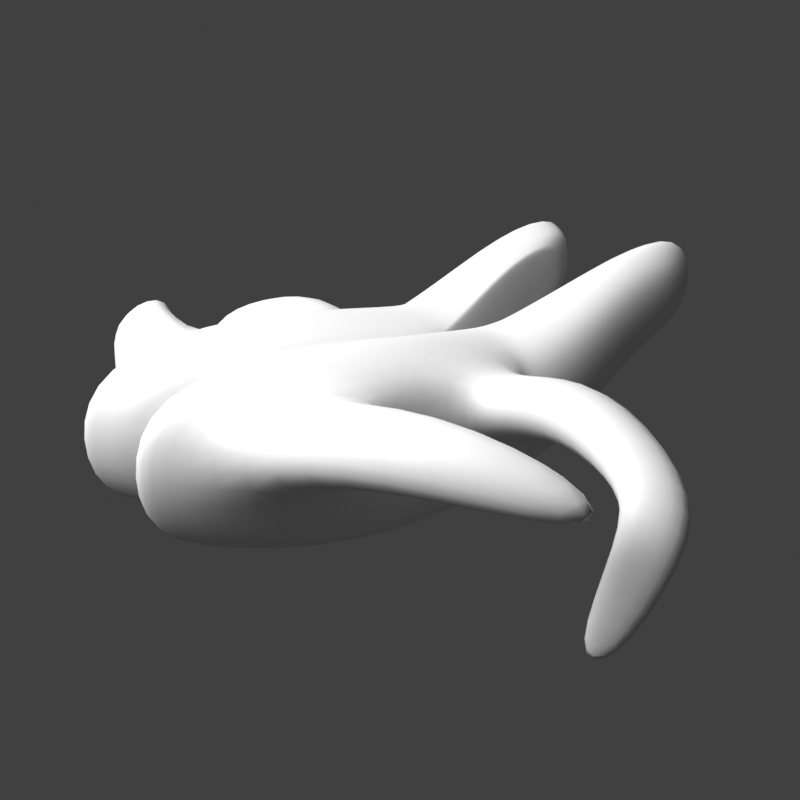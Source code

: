 # Source: Army.blend  (saved by Blender 2.82.1; exported with 4.5.12 LTS)
import bpy
from mathutils import Matrix  # noqa: F401  (used for matrix-valued properties, if any)

bpy.ops.wm.read_factory_settings(use_empty=True)
scene = bpy.context.scene
scene.name = 'Scene'

# ---- collections
col_collection = bpy.data.collections.new('Collection'); scene.collection.children.link(col_collection)
col_entity_preview = bpy.data.collections.new('Entity Preview')  # instanced only; not linked into the scene

# ---- materials (node trees are filled in below, after node groups)
mat_material = bpy.data.materials.new('Material')
mat_material.alpha_threshold = 0.0
mat_material.line_color = (0.0, 0.0, 0.0, 1.0)

# ---- material node trees
mat_material.use_nodes = True; mat_material.node_tree.nodes.clear()
_N = mat_material.node_tree.nodes; _L = mat_material.node_tree.links
n0 = _N.new('ShaderNodeOutputMaterial'); n0.name = 'Material Output'; n0.location = (300, 300)
n1 = _N.new('ShaderNodeBsdfPrincipled'); n1.name = 'Principled BSDF'; n1.location = (10, 300)
n1.distribution = 'GGX'
n1.subsurface_method = 'BURLEY'
n1.inputs[2].default_value = 0.4
n1.inputs[3].default_value = 1.45
n1.inputs[27].default_value = (0.0, 0.0, 0.0, 1.0)
n1.inputs[28].default_value = 1.0
_L.new(n1.outputs[0], n0.inputs[0])
n0.is_active_output = True

# ---- world
world_world = bpy.data.worlds.new('World'); scene.world = world_world
world_world.use_nodes = True; world_world.node_tree.nodes.clear()
_N = world_world.node_tree.nodes; _L = world_world.node_tree.links
n0 = _N.new('ShaderNodeOutputWorld'); n0.name = 'World Output'; n0.location = (300, 300)
n1 = _N.new('ShaderNodeBackground'); n1.name = 'Background'; n1.location = (10, 300)
n1.inputs[0].default_value = (0.05088, 0.05088, 0.05088, 1.0)
_L.new(n1.outputs[0], n0.inputs[0])
n0.is_active_output = True
world_world.color = (0.05088, 0.05088, 0.05088)
world_world.use_sun_shadow = False
world_world.sun_shadow_jitter_overblur = 0.0

# ---- cameras
cam_camera = bpy.data.cameras.new('Camera')
cam_camera.clip_end = 100.0
cam_camera.ortho_scale = 7.314

# ---- lights
light_light = bpy.data.lights.new('Light', 'AREA')
light_light.transmission_factor = 0.0
light_light.energy = 392.7
light_light.shadow_soft_size = 4.0
light_light.shadow_maximum_resolution = 0.006
light_light.use_absolute_resolution = True
light_light.shape = 'RECTANGLE'
light_light.size = 4.0
light_light.size_y = 4.0

# ---- meshes
me_cube = bpy.data.meshes.new('Cube')
me_cube.from_pydata([(0.2262, -0.1771, 0.08854), (0.2262, -0.1771, -0.08854), (-0.2262, -0.1881, 0.09404), (-0.2262, -0.1881, -0.09404), (0.07538, -0.2262, 0.1131), (-0.07538, -0.2262, 0.1131), (-0.07538, -0.2262, -0.1131), (0.07538, -0.2262, -0.1131), (-0.2339, 0.0, -0.09572), (0.2262, 0.0, 0.08854), (0.2262, 0.0, -0.08854), (-0.07538, 0.0, -0.1131), (0.07538, 0.0, -0.1131), (0.07538, 0.0, 0.1131), (-0.07538, 0.0, 0.1131), (-0.5471, -0.1939, 0.2181), (-0.5697, -0.2061, 0.1614), (-0.2298, 0.0, 0.09511), (-0.5471, -0.1939, 0.1047), (-0.612, -0.1522, 0.1152), (-0.3476, -0.1368, -0.05409), (-0.3379, -0.1348, 0.1633), (-0.4565, -0.07979, 0.07214), (-0.4558, -0.1932, 0.07161), (-0.4432, -0.1936, 0.1843), (-0.4438, -0.08025, 0.1848), (-0.3299, -0.04223, 0.0365), (-0.233, -0.2053, 0.0), (0.2583, -0.1933, 0.0), (-0.3299, -0.2226, 0.0365), (-0.3131, -0.2064, 0.1195), (-0.3131, -0.04027, 0.1195), (0.09452, -0.2466, 0.0), (-0.06923, -0.2466, 0.0), (0.2583, 0.0, 0.0), (-0.2407, 0.0, -0.001684), (-0.472, -0.2057, 0.1304), (-0.4727, -0.0826, 0.131), (-0.236, -0.1048, -0.1076), (0.323, -0.09799, 0.118), (-0.04969, -0.1283, -0.1312), (0.1366, -0.1283, -0.1312), (0.1366, -0.1283, 0.1483), (-0.04969, -0.1283, 0.1483), (-0.2287, -0.1052, 0.1336), (0.323, -0.09799, -0.1008), (-0.5131, -0.1517, 0.08407), (-0.4877, -0.1502, 0.2355), (0.3626, -0.1087, 0.008594), (-0.3131, -0.04027, -0.04655), (-0.3131, -0.2064, -0.04655), (-0.612, -0.1522, 0.2553), (-0.5471, -0.08053, 0.2181), (-0.5697, -0.08296, 0.1614), (-0.5471, -0.08053, 0.1047), (-0.64, -0.1613, 0.1852), (-0.2583, -0.3576, 0.03668), (-0.2554, -0.359, 0.1156), (-0.1281, -0.376, 0.1294), (-0.1199, -0.3727, 0.0349), (-0.1798, -0.5768, 0.002269), (-0.1779, -0.5811, 0.06125), (-0.09902, -0.5273, 0.07665), (-0.09572, -0.5153, 0.006706), (-0.1281, -0.613, -0.05024), (-0.1042, -0.63, -0.005322), (-0.06018, -0.5568, 0.01424), (-0.08692, -0.5288, -0.03728), (-0.05997, -0.5646, -0.1846), (-0.03765, -0.571, -0.1831), (-0.01028, -0.5254, -0.171), (-0.0344, -0.5123, -0.1766), (0.3131, -0.07751, -0.09814), (-0.6028, -0.139, 0.1169), (-0.6302, -0.1467, 0.1852), (-0.481, -0.1374, 0.2302), (-0.6028, -0.139, 0.2536), (-0.2264, -0.08318, 0.1289), (-0.3326, -0.1159, 0.1582), (-0.3402, -0.1175, -0.05156), (-0.2322, -0.08285, -0.1048), (0.3131, -0.07751, 0.1153), (-0.05042, -0.1013, -0.1277), (0.1313, -0.1013, -0.1277), (0.1313, -0.1013, 0.1449), (-0.05042, -0.1013, 0.1449), (-0.5039, -0.1384, 0.08482), (0.3518, -0.08589, 0.008594), (0.2919, -0.04033, -0.1002), (-0.6146, -0.1043, 0.1758), (-0.473, -0.09936, 0.2074), (-0.5889, -0.1001, 0.2399), (-0.2293, -0.02146, 0.1072), (-0.3303, -0.06268, -0.05503), (-0.5889, -0.1001, 0.1117), (-0.328, -0.06221, 0.1356), (-0.2316, -0.05042, -0.1062), (0.2802, -0.01975, 0.09889), (-0.05712, -0.05243, -0.1286), (0.1157, -0.04745, -0.1287), (0.1098, -0.02692, 0.1266), (-0.06062, -0.02692, 0.1266), (-0.4896, -0.09932, 0.07712), (0.3165, -0.02227, -0.001196), (0.2357, -0.009763, -0.08928), (-0.576, -0.09063, 0.1639), (-0.4476, -0.08707, 0.19), (-0.5528, -0.08752, 0.2219), (-0.226, -0.01049, 0.09828), (-0.3161, -0.04983, -0.04686), (-0.5528, -0.08752, 0.106), (-0.3151, -0.04963, 0.1242), (-0.2292, -0.03041, -0.1005), (0.2357, -0.009763, 0.09177), (-0.07264, -0.01282, -0.1144), (0.08151, -0.01282, -0.1144), (0.08151, -0.01282, 0.1169), (-0.07264, -0.01282, 0.1169), (-0.4615, -0.0868, 0.07363), (0.2685, -0.01084, 0.001245), (-0.2457, -0.01822, 0.09446), (-0.2457, -0.01822, -0.08763), (-0.2664, -0.1135, -0.09305), (-0.2584, -0.1133, 0.1417), (-0.2553, -0.01876, 0.003415), (-0.2594, -0.21, 0.00994), (-0.2498, -0.1931, 0.101), (-0.2498, -0.1931, -0.08111), (-0.2553, -0.09209, 0.1368), (-0.2616, -0.09228, -0.09028), (-0.2585, -0.05376, -0.09227), (-0.2521, -0.03981, 0.1084), (-0.2529, -0.0357, -0.08593), (-0.2462, -0.02841, 0.09881), (-0.0891, -0.2797, 0.0134), (-0.2344, -0.249, 0.01393), (-0.09548, -0.2677, 0.1134), (-0.2292, -0.2385, 0.09722), (0.1875, -0.3915, 0.1413), (0.07782, -0.3968, 0.1658), (0.2001, -0.4148, 0.05272), (0.08097, -0.4205, 0.05272), (0.01972, -0.6095, 0.06378), (-0.02465, -0.5663, 0.07761), (0.01496, -0.6237, 0.01387), (-0.03323, -0.5768, 0.01387)], [], [(43, 44, 2, 5), (135, 134, 59, 56), (41, 45, 1, 7), (48, 39, 0, 28), (38, 40, 6, 3), (40, 41, 7, 6), (32, 28, 140, 141), (32, 4, 5, 33), (39, 42, 4, 0), (42, 43, 5, 4), (20, 50, 23, 46), (37, 22, 54, 53), (26, 49, 22, 37), (29, 30, 24, 36), (111, 31, 25, 106), (50, 29, 36, 23), (31, 26, 37, 25), (46, 23, 18, 19), (7, 32, 33, 6), (1, 28, 32, 7), (45, 48, 28, 1), (6, 33, 27, 3), (72, 87, 48, 45), (23, 36, 16, 18), (30, 21, 47, 24), (24, 47, 51, 15), (79, 20, 46, 86), (84, 85, 43, 42), (81, 84, 42, 39), (82, 83, 41, 40), (80, 82, 40, 38), (87, 81, 39, 48), (83, 72, 45, 41), (85, 77, 44, 43), (129, 122, 20, 79), (126, 123, 21, 30), (120, 124, 26, 31), (127, 125, 29, 50), (133, 120, 31, 111), (125, 126, 30, 29), (124, 121, 49, 26), (122, 127, 50, 20), (105, 107, 52, 53), (110, 105, 53, 54), (18, 16, 55, 19), (16, 15, 51, 55), (25, 37, 53, 52), (36, 24, 15, 16), (86, 46, 19, 73), (106, 25, 52, 107), (56, 59, 63, 60), (134, 136, 58, 59), (136, 137, 57, 58), (137, 135, 56, 57), (62, 61, 65, 66), (58, 57, 61, 62), (59, 58, 62, 63), (57, 56, 60, 61), (67, 66, 70, 71), (63, 62, 66, 67), (61, 60, 64, 65), (60, 63, 67, 64), (71, 70, 69, 68), (65, 64, 68, 69), (64, 67, 71, 68), (66, 65, 69, 70), (47, 75, 76, 51), (102, 86, 73, 94), (19, 55, 74, 73), (55, 51, 76, 74), (123, 128, 78, 21), (130, 129, 79, 93), (101, 92, 77, 85), (99, 88, 72, 83), (103, 97, 81, 87), (96, 98, 82, 80), (98, 99, 83, 82), (97, 100, 84, 81), (100, 101, 85, 84), (93, 79, 86, 102), (88, 103, 87, 72), (21, 78, 75, 47), (104, 119, 103, 88), (109, 93, 102, 118), (116, 117, 101, 100), (113, 116, 100, 97), (114, 115, 99, 98), (112, 114, 98, 96), (119, 113, 97, 103), (115, 104, 88, 99), (117, 108, 92, 101), (132, 130, 93, 109), (118, 102, 94, 110), (75, 90, 91, 76), (73, 74, 89, 94), (74, 76, 91, 89), (128, 131, 95, 78), (78, 95, 90, 75), (22, 118, 110, 54), (121, 132, 109, 49), (14, 17, 108, 117), (12, 10, 104, 115), (34, 9, 113, 119), (8, 11, 114, 112), (11, 12, 115, 114), (9, 13, 116, 113), (13, 14, 117, 116), (49, 109, 118, 22), (10, 34, 119, 104), (90, 106, 107, 91), (94, 89, 105, 110), (89, 91, 107, 105), (131, 133, 111, 95), (95, 111, 106, 90), (92, 108, 133, 131), (8, 112, 132, 121), (77, 92, 131, 128), (112, 96, 130, 132), (96, 80, 129, 130), (44, 77, 128, 123), (38, 3, 127, 122), (35, 8, 121, 124), (27, 2, 126, 125), (108, 17, 120, 133), (3, 27, 125, 127), (17, 35, 124, 120), (2, 44, 123, 126), (80, 38, 122, 129), (2, 27, 135, 137), (5, 2, 137, 136), (33, 5, 136, 134), (27, 33, 134, 135), (139, 141, 145, 143), (4, 32, 141, 139), (0, 4, 139, 138), (28, 0, 138, 140), (144, 142, 143, 145), (138, 139, 143, 142), (141, 140, 144, 145), (140, 138, 142, 144)])
me_cube.polygons.foreach_set('use_smooth', [True] * 140)
_uv = me_cube.uv_layers.new(name='UVMap')
_uv.uv.foreach_set('vector', [0.7917, 0.6875, 0.875, 0.6875, 0.875, 0.75, 0.7917, 0.75, 0.5, 1.0, 0.5, 0.9167, 0.5, 0.9167, 0.5, 1.0, 0.2917, 0.6875, 0.375, 0.6875, 0.375, 0.75, 0.2917, 0.75, 0.5, 0.6875, 0.625, 0.6875, 0.625, 0.75, 0.5, 0.75, 0.125, 0.6875, 0.2083, 0.6875, 0.2083, 0.75, 0.125, 0.75, 0.2083, 0.6875, 0.2917, 0.6875, 0.2917, 0.75, 0.2083, 0.75, 0.5, 0.8333, 0.5, 0.75, 0.5, 0.75, 0.5, 0.8333, 0.5, 0.8333, 0.625, 0.8333, 0.625, 0.9167, 0.5, 0.9167, 0.625, 0.6875, 0.7083, 0.6875, 0.7083, 0.75, 0.625, 0.75, 0.7083, 0.6875, 0.7917, 0.6875, 0.7917, 0.75, 0.7083, 0.75, 0.125, 0.6875, 0.125, 0.75, 0.125, 0.75, 0.125, 0.6875, 0.5, 0.125, 0.375, 0.125, 0.375, 0.125, 0.5, 0.125, 0.5, 0.125, 0.375, 0.125, 0.375, 0.125, 0.5, 0.125, 0.5, 1.0, 0.625, 1.0, 0.625, 1.0, 0.5, 1.0, 0.875, 0.6311, 0.875, 0.625, 0.875, 0.625, 0.875, 0.6311, 0.375, 1.0, 0.5, 1.0, 0.5, 1.0, 0.375, 1.0, 0.625, 0.125, 0.5, 0.125, 0.5, 0.125, 0.625, 0.125, 0.125, 0.6875, 0.125, 0.75, 0.125, 0.75, 0.125, 0.6875, 0.375, 0.8333, 0.5, 0.8333, 0.5, 0.9167, 0.375, 0.9167, 0.375, 0.75, 0.5, 0.75, 0.5, 0.8333, 0.375, 0.8333, 0.375, 0.6875, 0.5, 0.6875, 0.5, 0.75, 0.375, 0.75, 0.375, 0.9167, 0.5, 0.9167, 0.5, 1.0, 0.375, 1.0, 0.375, 0.6741, 0.5, 0.6741, 0.5, 0.6875, 0.375, 0.6875, 0.375, 1.0, 0.5, 1.0, 0.5, 1.0, 0.375, 1.0, 0.875, 0.75, 0.875, 0.6875, 0.875, 0.6875, 0.875, 0.75, 0.875, 0.75, 0.875, 0.6875, 0.875, 0.6875, 0.875, 0.75, 0.125, 0.6741, 0.125, 0.6875, 0.125, 0.6875, 0.125, 0.6741, 0.7083, 0.6741, 0.7917, 0.6741, 0.7917, 0.6875, 0.7083, 0.6875, 0.625, 0.6741, 0.7083, 0.6741, 0.7083, 0.6875, 0.625, 0.6875, 0.2083, 0.6741, 0.2917, 0.6741, 0.2917, 0.6875, 0.2083, 0.6875, 0.125, 0.6741, 0.2083, 0.6741, 0.2083, 0.6875, 0.125, 0.6875, 0.5, 0.6741, 0.625, 0.6741, 0.625, 0.6875, 0.5, 0.6875, 0.2917, 0.6741, 0.375, 0.6741, 0.375, 0.6875, 0.2917, 0.6875, 0.7917, 0.6741, 0.875, 0.6741, 0.875, 0.6875, 0.7917, 0.6875, 0.125, 0.6741, 0.125, 0.6875, 0.125, 0.6875, 0.125, 0.6741, 0.875, 0.75, 0.875, 0.6875, 0.875, 0.6875, 0.875, 0.75, 0.625, 0.125, 0.5, 0.125, 0.5, 0.125, 0.625, 0.125, 0.375, 1.0, 0.5, 1.0, 0.5, 1.0, 0.375, 1.0, 0.875, 0.6311, 0.875, 0.625, 0.875, 0.625, 0.875, 0.6311, 0.5, 1.0, 0.625, 1.0, 0.625, 1.0, 0.5, 1.0, 0.5, 0.125, 0.375, 0.125, 0.375, 0.125, 0.5, 0.125, 0.125, 0.6875, 0.125, 0.75, 0.125, 0.75, 0.125, 0.6875, 0.5, 0.1189, 0.625, 0.1189, 0.625, 0.125, 0.5, 0.125, 0.375, 0.1189, 0.5, 0.1189, 0.5, 0.125, 0.375, 0.125, 0.375, 0.0, 0.5, 0.0, 0.5, 0.0625, 0.375, 0.0625, 0.5, 0.0, 0.625, 0.0, 0.625, 0.0625, 0.5, 0.0625, 0.625, 0.125, 0.5, 0.125, 0.5, 0.125, 0.625, 0.125, 0.5, 1.0, 0.625, 1.0, 0.625, 1.0, 0.5, 1.0, 0.125, 0.6741, 0.125, 0.6875, 0.125, 0.6875, 0.125, 0.6741, 0.875, 0.6311, 0.875, 0.625, 0.875, 0.625, 0.875, 0.6311, 0.5, 1.0, 0.5, 0.9167, 0.5, 0.9167, 0.5, 1.0, 0.5, 0.9167, 0.625, 0.9167, 0.625, 0.9167, 0.5, 0.9167, 0.7917, 0.75, 0.875, 0.75, 0.875, 0.75, 0.7917, 0.75, 0.625, 1.0, 0.5, 1.0, 0.5, 1.0, 0.625, 1.0, 0.7917, 0.75, 0.875, 0.75, 0.875, 0.75, 0.7917, 0.75, 0.7917, 0.75, 0.875, 0.75, 0.875, 0.75, 0.7917, 0.75, 0.5, 0.9167, 0.625, 0.9167, 0.625, 0.9167, 0.5, 0.9167, 0.625, 1.0, 0.5, 1.0, 0.5, 1.0, 0.625, 1.0, 0.5, 0.9167, 0.625, 0.9167, 0.625, 0.9167, 0.5, 0.9167, 0.5, 0.9167, 0.625, 0.9167, 0.625, 0.9167, 0.5, 0.9167, 0.625, 1.0, 0.5, 1.0, 0.5, 1.0, 0.625, 1.0, 0.5, 1.0, 0.5, 0.9167, 0.5, 0.9167, 0.5, 1.0, 0.5, 0.9167, 0.625, 0.9167, 0.625, 1.0, 0.5, 1.0, 0.625, 1.0, 0.5, 1.0, 0.5, 1.0, 0.625, 1.0, 0.5, 1.0, 0.5, 0.9167, 0.5, 0.9167, 0.5, 1.0, 0.7917, 0.75, 0.875, 0.75, 0.875, 0.75, 0.7917, 0.75, 0.875, 0.6875, 0.875, 0.6741, 0.875, 0.6741, 0.875, 0.6875, 0.125, 0.6388, 0.125, 0.6741, 0.125, 0.6741, 0.125, 0.6388, 0.375, 0.0625, 0.5, 0.0625, 0.5, 0.07594, 0.375, 0.07594, 0.5, 0.0625, 0.625, 0.0625, 0.625, 0.07594, 0.5, 0.07594, 0.875, 0.6875, 0.875, 0.6741, 0.875, 0.6741, 0.875, 0.6875, 0.125, 0.6509, 0.125, 0.6741, 0.125, 0.6741, 0.125, 0.6388, 0.7917, 0.6388, 0.875, 0.6388, 0.875, 0.6741, 0.7917, 0.6741, 0.2917, 0.6485, 0.375, 0.6514, 0.375, 0.6741, 0.2917, 0.6741, 0.5, 0.6388, 0.625, 0.6388, 0.625, 0.6741, 0.5, 0.6741, 0.125, 0.6555, 0.2083, 0.6509, 0.2083, 0.6741, 0.125, 0.6741, 0.2083, 0.6509, 0.2917, 0.6485, 0.2917, 0.6741, 0.2083, 0.6741, 0.625, 0.6388, 0.7083, 0.6388, 0.7083, 0.6741, 0.625, 0.6741, 0.7083, 0.6388, 0.7917, 0.6388, 0.7917, 0.6741, 0.7083, 0.6741, 0.125, 0.6388, 0.125, 0.6741, 0.125, 0.6741, 0.125, 0.6388, 0.375, 0.6514, 0.5, 0.6388, 0.5, 0.6741, 0.375, 0.6741, 0.875, 0.6875, 0.875, 0.6741, 0.875, 0.6741, 0.875, 0.6875, 0.375, 0.6311, 0.5, 0.6311, 0.5, 0.6388, 0.375, 0.6514, 0.125, 0.6311, 0.125, 0.6388, 0.125, 0.6388, 0.125, 0.6311, 0.7083, 0.6311, 0.7917, 0.6311, 0.7917, 0.6388, 0.7083, 0.6388, 0.625, 0.6311, 0.7083, 0.6311, 0.7083, 0.6388, 0.625, 0.6388, 0.2083, 0.6311, 0.2917, 0.6311, 0.2917, 0.6485, 0.2083, 0.6509, 0.125, 0.6433, 0.2083, 0.6311, 0.2083, 0.6509, 0.125, 0.6555, 0.5, 0.6311, 0.625, 0.6311, 0.625, 0.6388, 0.5, 0.6388, 0.2917, 0.6311, 0.375, 0.6311, 0.375, 0.6514, 0.2917, 0.6485, 0.7917, 0.6311, 0.875, 0.6311, 0.875, 0.6388, 0.7917, 0.6388, 0.125, 0.64, 0.125, 0.6509, 0.125, 0.6388, 0.125, 0.6311, 0.125, 0.6311, 0.125, 0.6388, 0.125, 0.6388, 0.125, 0.6311, 0.875, 0.6741, 0.875, 0.6388, 0.875, 0.6388, 0.875, 0.6741, 0.375, 0.07594, 0.5, 0.07594, 0.5, 0.1112, 0.375, 0.1112, 0.5, 0.07594, 0.625, 0.07594, 0.625, 0.1112, 0.5, 0.1112, 0.875, 0.6741, 0.875, 0.6388, 0.875, 0.6388, 0.875, 0.6741, 0.875, 0.6741, 0.875, 0.6388, 0.875, 0.6388, 0.875, 0.6741, 0.125, 0.625, 0.125, 0.6311, 0.125, 0.6311, 0.125, 0.625, 0.125, 0.625, 0.125, 0.64, 0.125, 0.6311, 0.125, 0.625, 0.7917, 0.625, 0.875, 0.625, 0.875, 0.6311, 0.7917, 0.6311, 0.2917, 0.625, 0.375, 0.625, 0.375, 0.6311, 0.2917, 0.6311, 0.5, 0.625, 0.625, 0.625, 0.625, 0.6311, 0.5, 0.6311, 0.125, 0.625, 0.2083, 0.625, 0.2083, 0.6311, 0.125, 0.6433, 0.2083, 0.625, 0.2917, 0.625, 0.2917, 0.6311, 0.2083, 0.6311, 0.625, 0.625, 0.7083, 0.625, 0.7083, 0.6311, 0.625, 0.6311, 0.7083, 0.625, 0.7917, 0.625, 0.7917, 0.6311, 0.7083, 0.6311, 0.125, 0.625, 0.125, 0.6311, 0.125, 0.6311, 0.125, 0.625, 0.375, 0.625, 0.5, 0.625, 0.5, 0.6311, 0.375, 0.6311, 0.875, 0.6388, 0.875, 0.6311, 0.875, 0.6311, 0.875, 0.6388, 0.375, 0.1112, 0.5, 0.1112, 0.5, 0.1189, 0.375, 0.1189, 0.5, 0.1112, 0.625, 0.1112, 0.625, 0.1189, 0.5, 0.1189, 0.875, 0.6388, 0.875, 0.6311, 0.875, 0.6311, 0.875, 0.6388, 0.875, 0.6388, 0.875, 0.6311, 0.875, 0.6311, 0.875, 0.6388, 0.875, 0.6388, 0.875, 0.6311, 0.875, 0.6311, 0.875, 0.6388, 0.125, 0.625, 0.125, 0.6433, 0.125, 0.64, 0.125, 0.625, 0.875, 0.6741, 0.875, 0.6388, 0.875, 0.6388, 0.875, 0.6741, 0.125, 0.6433, 0.125, 0.6555, 0.125, 0.6509, 0.125, 0.64, 0.125, 0.6555, 0.125, 0.6741, 0.125, 0.6741, 0.125, 0.6509, 0.875, 0.6875, 0.875, 0.6741, 0.875, 0.6741, 0.875, 0.6875, 0.125, 0.6875, 0.125, 0.75, 0.125, 0.75, 0.125, 0.6875, 0.5, 0.125, 0.375, 0.125, 0.375, 0.125, 0.5, 0.125, 0.5, 1.0, 0.625, 1.0, 0.625, 1.0, 0.5, 1.0, 0.875, 0.6311, 0.875, 0.625, 0.875, 0.625, 0.875, 0.6311, 0.375, 1.0, 0.5, 1.0, 0.5, 1.0, 0.375, 1.0, 0.625, 0.125, 0.5, 0.125, 0.5, 0.125, 0.625, 0.125, 0.875, 0.75, 0.875, 0.6875, 0.875, 0.6875, 0.875, 0.75, 0.125, 0.6741, 0.125, 0.6875, 0.125, 0.6875, 0.125, 0.6741, 0.625, 1.0, 0.5, 1.0, 0.5, 1.0, 0.625, 1.0, 0.7917, 0.75, 0.875, 0.75, 0.875, 0.75, 0.7917, 0.75, 0.5, 0.9167, 0.625, 0.9167, 0.625, 0.9167, 0.5, 0.9167, 0.5, 1.0, 0.5, 0.9167, 0.5, 0.9167, 0.5, 1.0, 0.625, 0.8333, 0.5, 0.8333, 0.5, 0.8333, 0.625, 0.8333, 0.625, 0.8333, 0.5, 0.8333, 0.5, 0.8333, 0.625, 0.8333, 0.625, 0.75, 0.7083, 0.75, 0.7083, 0.75, 0.625, 0.75, 0.5, 0.75, 0.625, 0.75, 0.625, 0.75, 0.5, 0.75, 0.5, 0.75, 0.625, 0.75, 0.625, 0.8333, 0.5, 0.8333, 0.625, 0.75, 0.7083, 0.75, 0.7083, 0.75, 0.625, 0.75, 0.5, 0.8333, 0.5, 0.75, 0.5, 0.75, 0.5, 0.8333, 0.5, 0.75, 0.625, 0.75, 0.625, 0.75, 0.5, 0.75])
me_cube.materials.append(mat_material)
me_cube.use_remesh_preserve_volume = False
me_cube.use_remesh_preserve_attributes = False
me_cube.use_mirror_y = True
me_cube.use_mirror_vertex_groups = False
me_cube.update()

# ---- objects
ob_cube = bpy.data.objects.new('Cube', me_cube)
ob_light = bpy.data.objects.new('Light', light_light)
ob_camera = bpy.data.objects.new('Camera', cam_camera)
ob_entity_preview = bpy.data.objects.new('Entity Preview', None)

# ---- transforms, parenting, visibility, modifiers, constraints
ob_cube.location = (0.0, 0.0, 0.0)
ob_cube.lock_rotations_4d = False
ob_cube.empty_display_type = 'ARROWS'
ob_cube.lineart.crease_threshold = 0.0
ob_cube.use_mesh_mirror_y = True
_m = ob_cube.modifiers.new('Mirror', 'MIRROR')
_m.use_axis = (False, True, False)
_m = ob_cube.modifiers.new('Subdivision', 'SUBSURF')
_m.uv_smooth = 'PRESERVE_CORNERS'
_m.show_only_control_edges = False
ob_light.location = (2.145, -1.207, 3.182)
ob_light.rotation_euler = (0.6919, -0.1832, 1.356)
ob_light.lock_rotations_4d = False
ob_light.empty_display_type = 'ARROWS'
ob_light.color = (0.0, 0.0, 0.0, 0.0)
ob_light.lineart.crease_threshold = 0.0
ob_camera.location = (0.8406, 1.386, 0.5268)
ob_camera.rotation_euler = (1.274, -2.983e-05, 2.525)
ob_camera.lock_rotations_4d = False
ob_camera.empty_display_type = 'ARROWS'
ob_camera.color = (0.0, 0.0, 0.0, 0.0)
ob_camera.display_type = 'WIRE'
ob_camera.lineart.crease_threshold = 0.0
ob_entity_preview.location = (0.0, 0.0, -0.2696)
ob_entity_preview.instance_type = 'COLLECTION'
ob_entity_preview.lineart.crease_threshold = 0.0
ob_entity_preview.instance_collection = col_entity_preview

# ---- collection membership
col_collection.objects.link(ob_cube)
col_collection.objects.link(ob_light)
col_collection.objects.link(ob_camera)
col_collection.objects.link(ob_entity_preview)

# ---- scene / render settings (as saved in the file)
scene.camera = ob_camera
scene.frame_start = 1; scene.frame_end = 250; scene.frame_set(1)
scene.render.engine = 'CYCLES'
scene.render.resolution_x = 256
scene.render.resolution_y = 256
scene.cycles.use_denoising = False
scene.cycles.samples = 128
scene.cycles.sampling_pattern = 'TABULATED_SOBOL'
scene.cycles.use_adaptive_sampling = False
scene.cycles.use_light_tree = False
scene.view_settings.view_transform = 'Standard'
bpy.context.view_layer.update()
